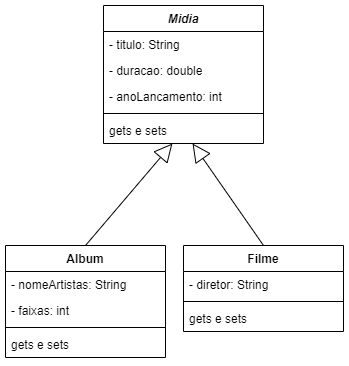

The diagram above was exported from draw.io. Its source (the exported page's mxGraphModel, read from the mxfile embedded in the PNG):
<mxGraphModel dx="1050" dy="1735" grid="1" gridSize="10" guides="1" tooltips="1" connect="1" arrows="1" fold="1" page="1" pageScale="1" pageWidth="827" pageHeight="1169" math="0" shadow="0">
  <root>
    <mxCell id="0" />
    <mxCell id="1" parent="0" />
    <mxCell id="2" value="Album" style="swimlane;fontStyle=1;align=center;verticalAlign=top;childLayout=stackLayout;horizontal=1;startSize=26;horizontalStack=0;resizeParent=1;resizeParentMax=0;resizeLast=0;collapsible=1;marginBottom=0;whiteSpace=wrap;html=1;" vertex="1" parent="1">
      <mxGeometry x="1810" y="520" width="160" height="112" as="geometry" />
    </mxCell>
    <mxCell id="3" value="- nomeArtistas: String" style="text;strokeColor=none;fillColor=none;align=left;verticalAlign=top;spacingLeft=4;spacingRight=4;overflow=hidden;rotatable=0;points=[[0,0.5],[1,0.5]];portConstraint=eastwest;whiteSpace=wrap;html=1;" vertex="1" parent="2">
      <mxGeometry y="26" width="160" height="26" as="geometry" />
    </mxCell>
    <mxCell id="4" value="- faixas: int" style="text;strokeColor=none;fillColor=none;align=left;verticalAlign=top;spacingLeft=4;spacingRight=4;overflow=hidden;rotatable=0;points=[[0,0.5],[1,0.5]];portConstraint=eastwest;whiteSpace=wrap;html=1;" vertex="1" parent="2">
      <mxGeometry y="52" width="160" height="26" as="geometry" />
    </mxCell>
    <mxCell id="5" value="" style="line;strokeWidth=1;fillColor=none;align=left;verticalAlign=middle;spacingTop=-1;spacingLeft=3;spacingRight=3;rotatable=0;labelPosition=right;points=[];portConstraint=eastwest;strokeColor=inherit;" vertex="1" parent="2">
      <mxGeometry y="78" width="160" height="8" as="geometry" />
    </mxCell>
    <mxCell id="6" value="gets e sets" style="text;strokeColor=none;fillColor=none;align=left;verticalAlign=top;spacingLeft=4;spacingRight=4;overflow=hidden;rotatable=0;points=[[0,0.5],[1,0.5]];portConstraint=eastwest;whiteSpace=wrap;html=1;" vertex="1" parent="2">
      <mxGeometry y="86" width="160" height="26" as="geometry" />
    </mxCell>
    <mxCell id="7" value="Filme" style="swimlane;fontStyle=1;align=center;verticalAlign=top;childLayout=stackLayout;horizontal=1;startSize=26;horizontalStack=0;resizeParent=1;resizeParentMax=0;resizeLast=0;collapsible=1;marginBottom=0;whiteSpace=wrap;html=1;" vertex="1" parent="1">
      <mxGeometry x="1988" y="520" width="160" height="86" as="geometry" />
    </mxCell>
    <mxCell id="8" value="- diretor: String" style="text;strokeColor=none;fillColor=none;align=left;verticalAlign=top;spacingLeft=4;spacingRight=4;overflow=hidden;rotatable=0;points=[[0,0.5],[1,0.5]];portConstraint=eastwest;whiteSpace=wrap;html=1;" vertex="1" parent="7">
      <mxGeometry y="26" width="160" height="26" as="geometry" />
    </mxCell>
    <mxCell id="9" value="" style="line;strokeWidth=1;fillColor=none;align=left;verticalAlign=middle;spacingTop=-1;spacingLeft=3;spacingRight=3;rotatable=0;labelPosition=right;points=[];portConstraint=eastwest;strokeColor=inherit;" vertex="1" parent="7">
      <mxGeometry y="52" width="160" height="8" as="geometry" />
    </mxCell>
    <mxCell id="10" value="gets e sets" style="text;strokeColor=none;fillColor=none;align=left;verticalAlign=top;spacingLeft=4;spacingRight=4;overflow=hidden;rotatable=0;points=[[0,0.5],[1,0.5]];portConstraint=eastwest;whiteSpace=wrap;html=1;" vertex="1" parent="7">
      <mxGeometry y="60" width="160" height="26" as="geometry" />
    </mxCell>
    <mxCell id="11" value="&lt;i&gt;Midia&lt;/i&gt;" style="swimlane;fontStyle=1;align=center;verticalAlign=top;childLayout=stackLayout;horizontal=1;startSize=26;horizontalStack=0;resizeParent=1;resizeParentMax=0;resizeLast=0;collapsible=1;marginBottom=0;whiteSpace=wrap;html=1;" vertex="1" parent="1">
      <mxGeometry x="1908" y="280" width="160" height="138" as="geometry" />
    </mxCell>
    <mxCell id="12" value="- titulo: String" style="text;strokeColor=none;fillColor=none;align=left;verticalAlign=top;spacingLeft=4;spacingRight=4;overflow=hidden;rotatable=0;points=[[0,0.5],[1,0.5]];portConstraint=eastwest;whiteSpace=wrap;html=1;" vertex="1" parent="11">
      <mxGeometry y="26" width="160" height="26" as="geometry" />
    </mxCell>
    <mxCell id="13" value="- duracao: double" style="text;strokeColor=none;fillColor=none;align=left;verticalAlign=top;spacingLeft=4;spacingRight=4;overflow=hidden;rotatable=0;points=[[0,0.5],[1,0.5]];portConstraint=eastwest;whiteSpace=wrap;html=1;" vertex="1" parent="11">
      <mxGeometry y="52" width="160" height="26" as="geometry" />
    </mxCell>
    <mxCell id="14" value="- anoLancamento: int" style="text;strokeColor=none;fillColor=none;align=left;verticalAlign=top;spacingLeft=4;spacingRight=4;overflow=hidden;rotatable=0;points=[[0,0.5],[1,0.5]];portConstraint=eastwest;whiteSpace=wrap;html=1;" vertex="1" parent="11">
      <mxGeometry y="78" width="160" height="26" as="geometry" />
    </mxCell>
    <mxCell id="15" value="" style="line;strokeWidth=1;fillColor=none;align=left;verticalAlign=middle;spacingTop=-1;spacingLeft=3;spacingRight=3;rotatable=0;labelPosition=right;points=[];portConstraint=eastwest;strokeColor=inherit;" vertex="1" parent="11">
      <mxGeometry y="104" width="160" height="8" as="geometry" />
    </mxCell>
    <mxCell id="16" value="gets e sets" style="text;strokeColor=none;fillColor=none;align=left;verticalAlign=top;spacingLeft=4;spacingRight=4;overflow=hidden;rotatable=0;points=[[0,0.5],[1,0.5]];portConstraint=eastwest;whiteSpace=wrap;html=1;" vertex="1" parent="11">
      <mxGeometry y="112" width="160" height="26" as="geometry" />
    </mxCell>
    <mxCell id="17" value="" style="endArrow=block;endSize=16;endFill=0;html=1;rounded=0;exitX=0.5;exitY=0;exitDx=0;exitDy=0;" edge="1" source="2" target="16" parent="1">
      <mxGeometry x="0.125" y="-70" width="160" relative="1" as="geometry">
        <mxPoint x="1930" y="510" as="sourcePoint" />
        <mxPoint x="2030" y="460" as="targetPoint" />
        <mxPoint as="offset" />
      </mxGeometry>
    </mxCell>
    <mxCell id="18" value="" style="endArrow=block;endSize=16;endFill=0;html=1;rounded=0;exitX=0.5;exitY=0;exitDx=0;exitDy=0;" edge="1" source="7" target="16" parent="1">
      <mxGeometry width="160" relative="1" as="geometry">
        <mxPoint x="1930" y="510" as="sourcePoint" />
        <mxPoint x="2090" y="510" as="targetPoint" />
      </mxGeometry>
    </mxCell>
  </root>
</mxGraphModel>